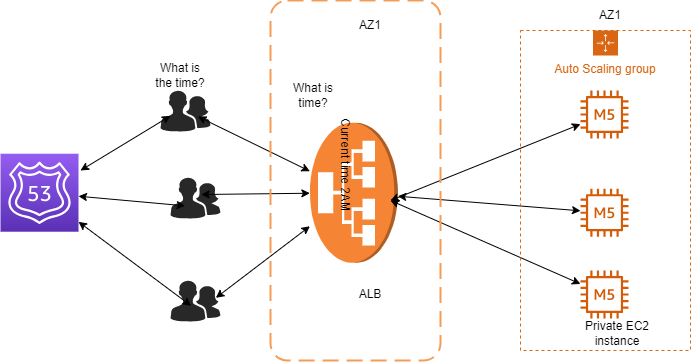

The diagram above was exported from draw.io. Its source (the exported page's mxGraphModel, read from the mxfile embedded in the PNG):
<mxGraphModel dx="882" dy="507" grid="1" gridSize="10" guides="1" tooltips="1" connect="1" arrows="1" fold="1" page="1" pageScale="1" pageWidth="850" pageHeight="1100" math="0" shadow="0">
  <root>
    <mxCell id="0" />
    <mxCell id="1" parent="0" />
    <mxCell id="R0xpMAe8iJM_01G4yGgm-1" value="" style="outlineConnect=0;dashed=0;verticalLabelPosition=bottom;verticalAlign=top;align=center;html=1;shape=mxgraph.aws3.application_load_balancer;fillColor=#F58534;gradientColor=none;rotation=-90;" vertex="1" parent="1">
      <mxGeometry x="653.38" y="558.22" width="140" height="88" as="geometry" />
    </mxCell>
    <mxCell id="R0xpMAe8iJM_01G4yGgm-2" value="" style="sketch=0;points=[[0,0,0],[0.25,0,0],[0.5,0,0],[0.75,0,0],[1,0,0],[0,1,0],[0.25,1,0],[0.5,1,0],[0.75,1,0],[1,1,0],[0,0.25,0],[0,0.5,0],[0,0.75,0],[1,0.25,0],[1,0.5,0],[1,0.75,0]];outlineConnect=0;fontColor=#232F3E;gradientColor=#945DF2;gradientDirection=north;fillColor=#5A30B5;strokeColor=#ffffff;dashed=0;verticalLabelPosition=bottom;verticalAlign=top;align=center;html=1;fontSize=12;fontStyle=0;aspect=fixed;shape=mxgraph.aws4.resourceIcon;resIcon=mxgraph.aws4.route_53;" vertex="1" parent="1">
      <mxGeometry x="370" y="563.22" width="78" height="78" as="geometry" />
    </mxCell>
    <mxCell id="R0xpMAe8iJM_01G4yGgm-3" value="" style="sketch=0;outlineConnect=0;fontColor=#232F3E;gradientColor=none;fillColor=#D45B07;strokeColor=none;dashed=0;verticalLabelPosition=bottom;verticalAlign=top;align=center;html=1;fontSize=12;fontStyle=0;aspect=fixed;pointerEvents=1;shape=mxgraph.aws4.m5_instance;" vertex="1" parent="1">
      <mxGeometry x="950" y="500" width="48" height="48" as="geometry" />
    </mxCell>
    <mxCell id="R0xpMAe8iJM_01G4yGgm-4" value="" style="sketch=0;outlineConnect=0;fontColor=#232F3E;gradientColor=none;fillColor=#D45B07;strokeColor=none;dashed=0;verticalLabelPosition=bottom;verticalAlign=top;align=center;html=1;fontSize=12;fontStyle=0;aspect=fixed;pointerEvents=1;shape=mxgraph.aws4.m5_instance;" vertex="1" parent="1">
      <mxGeometry x="950" y="598.22" width="48" height="48" as="geometry" />
    </mxCell>
    <mxCell id="R0xpMAe8iJM_01G4yGgm-5" value="" style="sketch=0;outlineConnect=0;fontColor=#232F3E;gradientColor=none;fillColor=#D45B07;strokeColor=none;dashed=0;verticalLabelPosition=bottom;verticalAlign=top;align=center;html=1;fontSize=12;fontStyle=0;aspect=fixed;pointerEvents=1;shape=mxgraph.aws4.m5_instance;" vertex="1" parent="1">
      <mxGeometry x="950" y="680" width="48" height="48" as="geometry" />
    </mxCell>
    <mxCell id="R0xpMAe8iJM_01G4yGgm-6" value="" style="endArrow=classic;startArrow=classic;html=1;rounded=0;" edge="1" parent="1" source="R0xpMAe8iJM_01G4yGgm-1" target="R0xpMAe8iJM_01G4yGgm-4">
      <mxGeometry width="50" height="50" relative="1" as="geometry">
        <mxPoint x="710" y="660" as="sourcePoint" />
        <mxPoint x="850" y="590" as="targetPoint" />
      </mxGeometry>
    </mxCell>
    <mxCell id="R0xpMAe8iJM_01G4yGgm-7" value="" style="endArrow=classic;startArrow=classic;html=1;rounded=0;" edge="1" parent="1" source="R0xpMAe8iJM_01G4yGgm-5">
      <mxGeometry width="50" height="50" relative="1" as="geometry">
        <mxPoint x="710" y="660" as="sourcePoint" />
        <mxPoint x="760" y="610" as="targetPoint" />
      </mxGeometry>
    </mxCell>
    <mxCell id="R0xpMAe8iJM_01G4yGgm-8" value="" style="endArrow=classic;startArrow=classic;html=1;rounded=0;" edge="1" parent="1" source="R0xpMAe8iJM_01G4yGgm-3">
      <mxGeometry width="50" height="50" relative="1" as="geometry">
        <mxPoint x="710" y="660" as="sourcePoint" />
        <mxPoint x="760" y="610" as="targetPoint" />
      </mxGeometry>
    </mxCell>
    <mxCell id="R0xpMAe8iJM_01G4yGgm-9" value="" style="verticalLabelPosition=bottom;sketch=0;html=1;fillColor=#282828;strokeColor=none;verticalAlign=top;pointerEvents=1;align=center;shape=mxgraph.cisco_safe.people_places_things_icons.icon2;" vertex="1" parent="1">
      <mxGeometry x="530" y="500" width="50" height="41" as="geometry" />
    </mxCell>
    <mxCell id="R0xpMAe8iJM_01G4yGgm-10" value="" style="verticalLabelPosition=bottom;sketch=0;html=1;fillColor=#282828;strokeColor=none;verticalAlign=top;pointerEvents=1;align=center;shape=mxgraph.cisco_safe.people_places_things_icons.icon2;" vertex="1" parent="1">
      <mxGeometry x="540" y="587" width="50" height="41" as="geometry" />
    </mxCell>
    <mxCell id="R0xpMAe8iJM_01G4yGgm-11" value="" style="verticalLabelPosition=bottom;sketch=0;html=1;fillColor=#282828;strokeColor=none;verticalAlign=top;pointerEvents=1;align=center;shape=mxgraph.cisco_safe.people_places_things_icons.icon2;" vertex="1" parent="1">
      <mxGeometry x="540" y="690" width="50" height="41" as="geometry" />
    </mxCell>
    <mxCell id="R0xpMAe8iJM_01G4yGgm-12" value="" style="endArrow=classic;startArrow=classic;html=1;rounded=0;exitX=0.747;exitY=0.634;exitDx=0;exitDy=0;exitPerimeter=0;" edge="1" parent="1" source="R0xpMAe8iJM_01G4yGgm-9" target="R0xpMAe8iJM_01G4yGgm-1">
      <mxGeometry width="50" height="50" relative="1" as="geometry">
        <mxPoint x="610" y="570" as="sourcePoint" />
        <mxPoint x="660" y="520" as="targetPoint" />
      </mxGeometry>
    </mxCell>
    <mxCell id="R0xpMAe8iJM_01G4yGgm-13" value="" style="endArrow=classic;startArrow=classic;html=1;rounded=0;entryX=0.907;entryY=0.423;entryDx=0;entryDy=0;entryPerimeter=0;" edge="1" parent="1" source="R0xpMAe8iJM_01G4yGgm-1" target="R0xpMAe8iJM_01G4yGgm-11">
      <mxGeometry width="50" height="50" relative="1" as="geometry">
        <mxPoint x="710" y="660" as="sourcePoint" />
        <mxPoint x="760" y="610" as="targetPoint" />
      </mxGeometry>
    </mxCell>
    <mxCell id="R0xpMAe8iJM_01G4yGgm-14" value="" style="endArrow=classic;startArrow=classic;html=1;rounded=0;entryX=0.613;entryY=0.415;entryDx=0;entryDy=0;entryPerimeter=0;" edge="1" parent="1" source="R0xpMAe8iJM_01G4yGgm-1" target="R0xpMAe8iJM_01G4yGgm-10">
      <mxGeometry width="50" height="50" relative="1" as="geometry">
        <mxPoint x="710" y="660" as="sourcePoint" />
        <mxPoint x="760" y="610" as="targetPoint" />
      </mxGeometry>
    </mxCell>
    <mxCell id="R0xpMAe8iJM_01G4yGgm-15" value="" style="endArrow=classic;startArrow=classic;html=1;rounded=0;entryX=0.2;entryY=0.618;entryDx=0;entryDy=0;entryPerimeter=0;" edge="1" parent="1" target="R0xpMAe8iJM_01G4yGgm-9">
      <mxGeometry width="50" height="50" relative="1" as="geometry">
        <mxPoint x="450" y="580" as="sourcePoint" />
        <mxPoint x="500" y="530" as="targetPoint" />
      </mxGeometry>
    </mxCell>
    <mxCell id="R0xpMAe8iJM_01G4yGgm-16" value="" style="endArrow=classic;startArrow=classic;html=1;rounded=0;entryX=0.293;entryY=0.691;entryDx=0;entryDy=0;entryPerimeter=0;" edge="1" parent="1" source="R0xpMAe8iJM_01G4yGgm-2" target="R0xpMAe8iJM_01G4yGgm-10">
      <mxGeometry width="50" height="50" relative="1" as="geometry">
        <mxPoint x="470" y="640" as="sourcePoint" />
        <mxPoint x="520" y="590" as="targetPoint" />
      </mxGeometry>
    </mxCell>
    <mxCell id="R0xpMAe8iJM_01G4yGgm-17" value="" style="endArrow=classic;startArrow=classic;html=1;rounded=0;entryX=0.413;entryY=0.618;entryDx=0;entryDy=0;entryPerimeter=0;" edge="1" parent="1" source="R0xpMAe8iJM_01G4yGgm-2" target="R0xpMAe8iJM_01G4yGgm-11">
      <mxGeometry width="50" height="50" relative="1" as="geometry">
        <mxPoint x="440" y="710" as="sourcePoint" />
        <mxPoint x="490" y="660" as="targetPoint" />
      </mxGeometry>
    </mxCell>
    <mxCell id="R0xpMAe8iJM_01G4yGgm-18" value="What is the time?" style="text;html=1;strokeColor=none;fillColor=none;align=center;verticalAlign=middle;whiteSpace=wrap;rounded=0;" vertex="1" parent="1">
      <mxGeometry x="520" y="470" width="60" height="30" as="geometry" />
    </mxCell>
    <mxCell id="R0xpMAe8iJM_01G4yGgm-19" value="Auto Scaling group" style="points=[[0,0],[0.25,0],[0.5,0],[0.75,0],[1,0],[1,0.25],[1,0.5],[1,0.75],[1,1],[0.75,1],[0.5,1],[0.25,1],[0,1],[0,0.75],[0,0.5],[0,0.25]];outlineConnect=0;gradientColor=none;html=1;whiteSpace=wrap;fontSize=12;fontStyle=0;container=1;pointerEvents=0;collapsible=0;recursiveResize=0;shape=mxgraph.aws4.groupCenter;grIcon=mxgraph.aws4.group_auto_scaling_group;grStroke=1;strokeColor=#D86613;fillColor=none;verticalAlign=top;align=center;fontColor=#D86613;dashed=1;spacingTop=25;" vertex="1" parent="1">
      <mxGeometry x="890" y="440" width="170" height="320" as="geometry" />
    </mxCell>
    <mxCell id="R0xpMAe8iJM_01G4yGgm-20" value="ALB" style="text;html=1;strokeColor=none;fillColor=none;align=center;verticalAlign=middle;whiteSpace=wrap;rounded=0;" vertex="1" parent="1">
      <mxGeometry x="710" y="689" width="60" height="30" as="geometry" />
    </mxCell>
    <mxCell id="R0xpMAe8iJM_01G4yGgm-21" value="" style="rounded=1;arcSize=10;dashed=1;strokeColor=#F59D56;fillColor=none;gradientColor=none;dashPattern=8 4;strokeWidth=2;" vertex="1" parent="1">
      <mxGeometry x="640" y="410" width="170" height="360" as="geometry" />
    </mxCell>
    <mxCell id="R0xpMAe8iJM_01G4yGgm-22" value="AZ1" style="text;html=1;strokeColor=none;fillColor=none;align=center;verticalAlign=middle;whiteSpace=wrap;rounded=0;" vertex="1" parent="1">
      <mxGeometry x="710" y="420" width="60" height="30" as="geometry" />
    </mxCell>
    <mxCell id="R0xpMAe8iJM_01G4yGgm-23" value="AZ1" style="text;html=1;strokeColor=none;fillColor=none;align=center;verticalAlign=middle;whiteSpace=wrap;rounded=0;" vertex="1" parent="1">
      <mxGeometry x="950" y="410" width="60" height="30" as="geometry" />
    </mxCell>
    <mxCell id="R0xpMAe8iJM_01G4yGgm-24" value="Private EC2 instance" style="text;html=1;strokeColor=none;fillColor=none;align=center;verticalAlign=middle;whiteSpace=wrap;rounded=0;" vertex="1" parent="1">
      <mxGeometry x="944" y="728" width="86" height="30" as="geometry" />
    </mxCell>
    <mxCell id="R0xpMAe8iJM_01G4yGgm-29" value="What is time?" style="text;html=1;strokeColor=none;fillColor=none;align=center;verticalAlign=middle;whiteSpace=wrap;rounded=0;" vertex="1" parent="1">
      <mxGeometry x="653" y="490" width="60" height="30" as="geometry" />
    </mxCell>
    <mxCell id="R0xpMAe8iJM_01G4yGgm-30" value="Current time 2AM" style="text;html=1;strokeColor=none;fillColor=none;align=center;verticalAlign=middle;whiteSpace=wrap;rounded=0;rotation=90;" vertex="1" parent="1">
      <mxGeometry x="660" y="560" width="110" height="30" as="geometry" />
    </mxCell>
  </root>
</mxGraphModel>